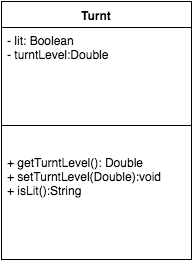

The diagram above was exported from draw.io. Its source (the exported page's mxGraphModel, read from the mxfile embedded in the PNG):
<mxGraphModel dx="333" dy="254" grid="1" gridSize="10" guides="1" tooltips="1" connect="1" arrows="1" fold="1" page="1" pageScale="1" pageWidth="850" pageHeight="1100" math="0" shadow="0">
  <root>
    <mxCell id="0" />
    <mxCell id="1" parent="0" />
    <mxCell id="35108357d9e215ad-1" value="Turnt" style="swimlane;html=1;fontStyle=1;align=center;verticalAlign=top;childLayout=stackLayout;horizontal=1;startSize=26;horizontalStack=0;resizeParent=1;resizeLast=0;collapsible=1;marginBottom=0;swimlaneFillColor=#ffffff;" vertex="1" parent="1">
      <mxGeometry x="230" y="50" width="190" height="258" as="geometry" />
    </mxCell>
    <mxCell id="35108357d9e215ad-2" value="- lit: Boolean&lt;div&gt;- turntLevel:Double&amp;nbsp;&lt;/div&gt;" style="text;html=1;strokeColor=none;fillColor=none;align=left;verticalAlign=top;spacingLeft=4;spacingRight=4;whiteSpace=wrap;overflow=hidden;rotatable=0;points=[[0,0.5],[1,0.5]];portConstraint=eastwest;" vertex="1" parent="35108357d9e215ad-1">
      <mxGeometry y="26" width="190" height="74" as="geometry" />
    </mxCell>
    <mxCell id="35108357d9e215ad-3" value="" style="line;html=1;strokeWidth=1;fillColor=none;align=left;verticalAlign=middle;spacingTop=-1;spacingLeft=3;spacingRight=3;rotatable=0;labelPosition=right;points=[];portConstraint=eastwest;" vertex="1" parent="35108357d9e215ad-1">
      <mxGeometry y="100" width="190" height="48" as="geometry" />
    </mxCell>
    <mxCell id="35108357d9e215ad-4" value="+ getTurntLevel(): Double&lt;div&gt;+ setTurntLevel(Double):void&lt;/div&gt;&lt;div&gt;+ isLit():String&lt;/div&gt;" style="text;html=1;strokeColor=none;fillColor=none;align=left;verticalAlign=top;spacingLeft=4;spacingRight=4;whiteSpace=wrap;overflow=hidden;rotatable=0;points=[[0,0.5],[1,0.5]];portConstraint=eastwest;" vertex="1" parent="35108357d9e215ad-1">
      <mxGeometry y="148" width="190" height="110" as="geometry" />
    </mxCell>
  </root>
</mxGraphModel>